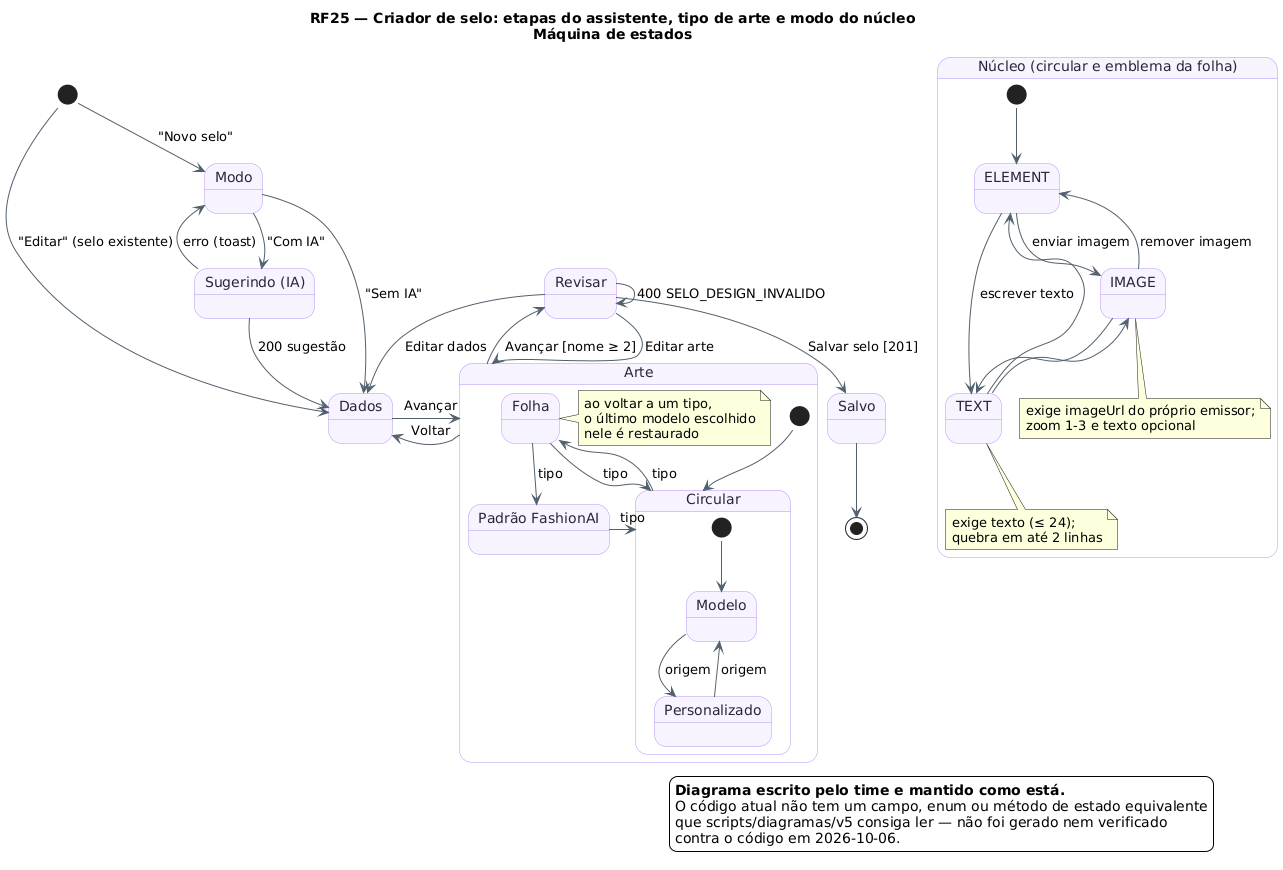

The diagram above was rendered by PlantUML. Its source (embedded in the PNG):
@startuml RF25_Criador_Estados
!pragma layout smetana
title RF25 — Criador de selo: etapas do assistente, tipo de arte e modo do núcleo\nMáquina de estados
skinparam backgroundColor #FFFFFF
skinparam state {
  BackgroundColor #F8F4FF
  BorderColor #B695F5
  FontColor #2D2438
  ArrowColor #52606D
}
[*] --> Modo : "Novo selo"
[*] --> Dados : "Editar" (selo existente)
state Modo
state "Sugerindo (IA)" as Sugerindo
state Dados
state Arte {
  [*] --> Circular
  state Circular {
    [*] --> Modelo
    Modelo --> Personalizado : origem
    Personalizado --> Modelo : origem
  }
  state Folha
  state "Padrão FashionAI" as FAI
  Circular --> Folha : tipo
  Folha --> FAI : tipo
  FAI --> Circular : tipo
  Folha --> Circular : tipo
  note right of Folha : ao voltar a um tipo,\no último modelo escolhido\nnele é restaurado
}
state Revisar
state Salvo
Modo --> Sugerindo : "Com IA"
Sugerindo --> Dados : 200 sugestão
Sugerindo --> Modo : erro (toast)
Modo --> Dados : "Sem IA"
Dados --> Arte : Avançar
Arte --> Dados : Voltar
Arte --> Revisar : Avançar [nome ≥ 2]
Revisar --> Dados : Editar dados
Revisar --> Arte : Editar arte
Revisar --> Salvo : Salvar selo [201]
Revisar --> Revisar : 400 SELO_DESIGN_INVALIDO
Salvo --> [*]

state "Núcleo (circular e emblema da folha)" as Nucleo {
  [*] --> ELEMENT
  ELEMENT --> IMAGE : enviar imagem
  ELEMENT --> TEXT : escrever texto
  IMAGE --> TEXT
  TEXT --> IMAGE
  IMAGE --> ELEMENT : remover imagem
  TEXT --> ELEMENT
  note bottom of IMAGE : exige imageUrl do próprio emissor;\nzoom 1-3 e texto opcional
  note bottom of TEXT : exige texto (≤ 24);\nquebra em até 2 linhas
}
' v5: diagrama do time mantido (sem alvo no código)
legend bottom right
  <b>Diagrama escrito pelo time e mantido como está.</b>
  O código atual não tem um campo, enum ou método de estado equivalente
  que scripts/diagramas/v5 consiga ler — não foi gerado nem verificado
  contra o código em 2026-10-06.
endlegend
@enduml